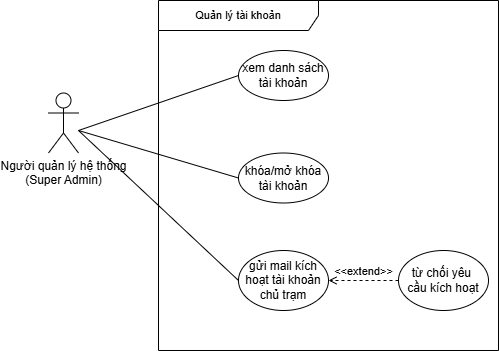

The diagram above was exported from draw.io. Its source (the exported page's mxGraphModel, read from the mxfile embedded in the PNG):
<mxGraphModel dx="3888" dy="1405" grid="1" gridSize="10" guides="1" tooltips="1" connect="1" arrows="1" fold="1" page="1" pageScale="1" pageWidth="850" pageHeight="1100" math="0" shadow="0">
  <root>
    <mxCell id="0" />
    <mxCell id="1" parent="0" />
    <mxCell id="2" parent="1" style="shape=umlActor;verticalLabelPosition=bottom;verticalAlign=top;html=1;outlineConnect=0;" value="Người quản lý hệ thống&lt;div&gt;(Super Admin)&lt;/div&gt;" vertex="1">
      <mxGeometry height="60" width="30" x="-130" y="102.5" as="geometry" />
    </mxCell>
    <mxCell id="3" edge="1" parent="1" source="5" style="edgeStyle=none;shape=connector;rounded=0;orthogonalLoop=1;jettySize=auto;html=1;exitX=0;exitY=0.5;exitDx=0;exitDy=0;strokeColor=default;align=center;verticalAlign=middle;fontFamily=Helvetica;fontSize=11;fontColor=default;labelBackgroundColor=default;endArrow=none;endFill=0;">
      <mxGeometry relative="1" as="geometry">
        <mxPoint x="40" y="250" as="sourcePoint" />
        <mxPoint x="-100" y="140" as="targetPoint" />
      </mxGeometry>
    </mxCell>
    <mxCell id="4" parent="1" style="shape=umlFrame;whiteSpace=wrap;html=1;pointerEvents=0;recursiveResize=0;container=1;collapsible=0;width=160;fontFamily=Helvetica;fontSize=11;fontColor=default;labelBackgroundColor=default;" value="Quản lý tài khoản" vertex="1">
      <mxGeometry height="350" width="340" x="-20" y="10" as="geometry" />
    </mxCell>
    <mxCell id="5" parent="4" style="ellipse;whiteSpace=wrap;html=1;" value="khóa/mở khóa tài khoản" vertex="1">
      <mxGeometry height="50" width="90" x="80" y="152.5" as="geometry" />
    </mxCell>
    <mxCell id="6" parent="4" style="ellipse;whiteSpace=wrap;html=1;" value="xem danh sách tài khoản" vertex="1">
      <mxGeometry height="50" width="90" x="80" y="50" as="geometry" />
    </mxCell>
    <mxCell id="7" edge="1" parent="4" source="8" style="edgeStyle=none;shape=connector;rounded=0;orthogonalLoop=1;jettySize=auto;html=1;exitX=0;exitY=0.5;exitDx=0;exitDy=0;strokeColor=default;align=center;verticalAlign=middle;fontFamily=Helvetica;fontSize=11;fontColor=default;labelBackgroundColor=default;endArrow=none;endFill=0;">
      <mxGeometry relative="1" as="geometry">
        <mxPoint x="-80.00000000000023" y="130" as="targetPoint" />
      </mxGeometry>
    </mxCell>
    <mxCell id="8" parent="4" style="ellipse;whiteSpace=wrap;html=1;" value="gửi mail kích hoạt tài khoản chủ trạm" vertex="1">
      <mxGeometry height="60" width="90" x="80" y="250" as="geometry" />
    </mxCell>
    <mxCell id="9" edge="1" parent="4" source="10" style="html=1;verticalAlign=bottom;labelBackgroundColor=none;endArrow=open;endFill=0;dashed=1;rounded=0;entryX=1;entryY=0.5;entryDx=0;entryDy=0;exitX=0;exitY=0.5;exitDx=0;exitDy=0;" target="8" value="&amp;lt;&amp;lt;extend&amp;gt;&amp;gt;">
      <mxGeometry relative="1" width="160" as="geometry">
        <mxPoint x="508" y="276" as="sourcePoint" />
        <mxPoint x="390" y="190" as="targetPoint" />
      </mxGeometry>
    </mxCell>
    <mxCell id="10" parent="4" style="ellipse;whiteSpace=wrap;html=1;" value="từ chối yêu&amp;nbsp;&lt;div&gt;cầu kích hoạt&lt;/div&gt;" vertex="1">
      <mxGeometry height="60" width="90" x="240" y="250" as="geometry" />
    </mxCell>
    <mxCell id="11" edge="1" parent="1" source="6" style="edgeStyle=none;shape=connector;rounded=0;orthogonalLoop=1;jettySize=auto;html=1;strokeColor=default;align=center;verticalAlign=middle;fontFamily=Helvetica;fontSize=11;fontColor=default;labelBackgroundColor=default;endArrow=none;endFill=0;exitX=0;exitY=0.5;exitDx=0;exitDy=0;">
      <mxGeometry relative="1" as="geometry">
        <mxPoint x="50" y="72.5" as="sourcePoint" />
        <mxPoint x="-100" y="140" as="targetPoint" />
      </mxGeometry>
    </mxCell>
  </root>
</mxGraphModel>